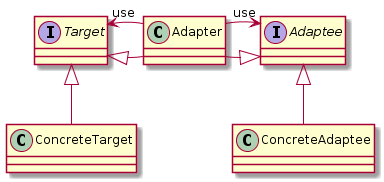

The diagram above was rendered by PlantUML. Its source (embedded in the PNG):
@startuml

interface Target
interface Adaptee

class Adapter

Target <|-r- Adapter
Adaptee <|-r- Adapter
Target <|-- ConcreteTarget
Adaptee <|-- ConcreteAdaptee


Adapter "use" --> Adaptee
Adapter "use" --> Target

@enduml